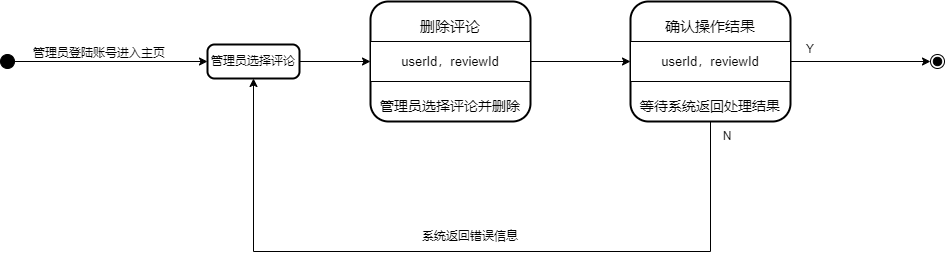

The diagram above was exported from draw.io. Its source (the exported page's mxGraphModel, read from the mxfile embedded in the PNG):
<mxGraphModel dx="1036" dy="-555" grid="1" gridSize="10" guides="1" tooltips="1" connect="1" arrows="1" fold="1" page="1" pageScale="1" pageWidth="827" pageHeight="1169" math="0" shadow="0">
  <root>
    <mxCell id="0" />
    <mxCell id="1" parent="0" />
    <mxCell id="-fEO_fj73F7ncAix1y4F-1" style="edgeStyle=orthogonalEdgeStyle;rounded=0;orthogonalLoop=1;jettySize=auto;html=1;entryX=0;entryY=0.5;entryDx=0;entryDy=0;" parent="1" source="-fEO_fj73F7ncAix1y4F-2" target="-fEO_fj73F7ncAix1y4F-36" edge="1">
      <mxGeometry relative="1" as="geometry">
        <mxPoint x="280" y="1740" as="targetPoint" />
      </mxGeometry>
    </mxCell>
    <mxCell id="-fEO_fj73F7ncAix1y4F-2" value="" style="ellipse;fillColor=strokeColor;" parent="1" vertex="1">
      <mxGeometry x="70" y="1733" width="14" height="14" as="geometry" />
    </mxCell>
    <mxCell id="-fEO_fj73F7ncAix1y4F-3" value="" style="ellipse;shape=endState;fillColor=strokeColor;" parent="1" vertex="1">
      <mxGeometry x="1000" y="1733" width="14" height="14" as="geometry" />
    </mxCell>
    <mxCell id="-fEO_fj73F7ncAix1y4F-4" value="管理员登陆账号进入主页" style="text;html=1;align=center;verticalAlign=middle;whiteSpace=wrap;rounded=0;" parent="1" vertex="1">
      <mxGeometry x="84" y="1717" width="170" height="30" as="geometry" />
    </mxCell>
    <mxCell id="-fEO_fj73F7ncAix1y4F-5" value="" style="group;strokeWidth=11;" parent="1" vertex="1" connectable="0">
      <mxGeometry x="440" y="1680" width="160" height="120" as="geometry" />
    </mxCell>
    <mxCell id="-fEO_fj73F7ncAix1y4F-6" value="" style="rounded=1;whiteSpace=wrap;html=1;strokeWidth=2;" parent="-fEO_fj73F7ncAix1y4F-5" vertex="1">
      <mxGeometry width="160" height="120" as="geometry" />
    </mxCell>
    <mxCell id="-fEO_fj73F7ncAix1y4F-7" value="" style="verticalLabelPosition=bottom;verticalAlign=top;html=1;shape=mxgraph.basic.rect;fillColor2=none;strokeWidth=1;size=20;indent=5;" parent="-fEO_fj73F7ncAix1y4F-5" vertex="1">
      <mxGeometry y="40" width="160" height="40" as="geometry" />
    </mxCell>
    <mxCell id="-fEO_fj73F7ncAix1y4F-8" value="&lt;span style=&quot;font-size: 15px;&quot;&gt;删除评论&lt;/span&gt;" style="text;html=1;align=center;verticalAlign=middle;whiteSpace=wrap;rounded=0;" parent="-fEO_fj73F7ncAix1y4F-5" vertex="1">
      <mxGeometry y="10" width="160" height="30" as="geometry" />
    </mxCell>
    <mxCell id="-fEO_fj73F7ncAix1y4F-9" value="&lt;span style=&quot;font-size: 13px;&quot;&gt;userId，reviewId&lt;/span&gt;" style="text;html=1;align=center;verticalAlign=middle;whiteSpace=wrap;rounded=0;" parent="-fEO_fj73F7ncAix1y4F-5" vertex="1">
      <mxGeometry y="45" width="160" height="30" as="geometry" />
    </mxCell>
    <mxCell id="-fEO_fj73F7ncAix1y4F-10" value="&lt;span style=&quot;font-size: 14px;&quot;&gt;管理员选择评论并删除&lt;/span&gt;" style="text;html=1;align=center;verticalAlign=middle;whiteSpace=wrap;rounded=0;" parent="-fEO_fj73F7ncAix1y4F-5" vertex="1">
      <mxGeometry y="90" width="160" height="30" as="geometry" />
    </mxCell>
    <mxCell id="-fEO_fj73F7ncAix1y4F-20" value="" style="group;strokeWidth=11;" parent="1" vertex="1" connectable="0">
      <mxGeometry x="700" y="1680" width="160" height="120" as="geometry" />
    </mxCell>
    <mxCell id="-fEO_fj73F7ncAix1y4F-21" value="" style="rounded=1;whiteSpace=wrap;html=1;strokeWidth=2;" parent="-fEO_fj73F7ncAix1y4F-20" vertex="1">
      <mxGeometry width="160" height="120" as="geometry" />
    </mxCell>
    <mxCell id="-fEO_fj73F7ncAix1y4F-22" value="" style="verticalLabelPosition=bottom;verticalAlign=top;html=1;shape=mxgraph.basic.rect;fillColor2=none;strokeWidth=1;size=20;indent=5;" parent="-fEO_fj73F7ncAix1y4F-20" vertex="1">
      <mxGeometry y="40" width="160" height="40" as="geometry" />
    </mxCell>
    <mxCell id="-fEO_fj73F7ncAix1y4F-23" value="&lt;span style=&quot;font-size: 15px;&quot;&gt;确认操作结果&lt;/span&gt;" style="text;html=1;align=center;verticalAlign=middle;whiteSpace=wrap;rounded=0;" parent="-fEO_fj73F7ncAix1y4F-20" vertex="1">
      <mxGeometry y="10" width="160" height="30" as="geometry" />
    </mxCell>
    <mxCell id="-fEO_fj73F7ncAix1y4F-24" value="&lt;span style=&quot;font-size: 13px;&quot;&gt;userId，reviewId&lt;/span&gt;" style="text;html=1;align=center;verticalAlign=middle;whiteSpace=wrap;rounded=0;" parent="-fEO_fj73F7ncAix1y4F-20" vertex="1">
      <mxGeometry y="45" width="160" height="30" as="geometry" />
    </mxCell>
    <mxCell id="-fEO_fj73F7ncAix1y4F-25" value="&lt;span style=&quot;font-size: 14px;&quot;&gt;等待系统返回处理结果&lt;/span&gt;" style="text;html=1;align=center;verticalAlign=middle;whiteSpace=wrap;rounded=0;" parent="-fEO_fj73F7ncAix1y4F-20" vertex="1">
      <mxGeometry y="90" width="160" height="30" as="geometry" />
    </mxCell>
    <mxCell id="-fEO_fj73F7ncAix1y4F-28" style="edgeStyle=orthogonalEdgeStyle;rounded=0;orthogonalLoop=1;jettySize=auto;html=1;entryX=0;entryY=0.5;entryDx=0;entryDy=0;" parent="1" source="-fEO_fj73F7ncAix1y4F-24" target="-fEO_fj73F7ncAix1y4F-3" edge="1">
      <mxGeometry relative="1" as="geometry" />
    </mxCell>
    <mxCell id="-fEO_fj73F7ncAix1y4F-29" value="Y" style="text;html=1;align=center;verticalAlign=middle;whiteSpace=wrap;rounded=0;" parent="1" vertex="1">
      <mxGeometry x="850" y="1713" width="60" height="30" as="geometry" />
    </mxCell>
    <mxCell id="-fEO_fj73F7ncAix1y4F-31" value="N" style="text;html=1;align=center;verticalAlign=middle;whiteSpace=wrap;rounded=0;" parent="1" vertex="1">
      <mxGeometry x="767" y="1800" width="60" height="30" as="geometry" />
    </mxCell>
    <mxCell id="-fEO_fj73F7ncAix1y4F-32" value="系统返回错误信息" style="text;html=1;align=center;verticalAlign=middle;whiteSpace=wrap;rounded=0;" parent="1" vertex="1">
      <mxGeometry x="470" y="1900" width="140" height="30" as="geometry" />
    </mxCell>
    <mxCell id="-fEO_fj73F7ncAix1y4F-33" style="edgeStyle=orthogonalEdgeStyle;rounded=0;orthogonalLoop=1;jettySize=auto;html=1;entryX=0;entryY=0.5;entryDx=0;entryDy=0;" parent="1" source="-fEO_fj73F7ncAix1y4F-9" target="-fEO_fj73F7ncAix1y4F-24" edge="1">
      <mxGeometry relative="1" as="geometry" />
    </mxCell>
    <mxCell id="-fEO_fj73F7ncAix1y4F-40" style="edgeStyle=orthogonalEdgeStyle;rounded=0;orthogonalLoop=1;jettySize=auto;html=1;" parent="1" source="-fEO_fj73F7ncAix1y4F-36" target="-fEO_fj73F7ncAix1y4F-9" edge="1">
      <mxGeometry relative="1" as="geometry" />
    </mxCell>
    <mxCell id="-fEO_fj73F7ncAix1y4F-36" value="管理员选择评论" style="rounded=1;absoluteArcSize=1;arcSize=14;whiteSpace=wrap;strokeWidth=2;" parent="1" vertex="1">
      <mxGeometry x="277" y="1723" width="92" height="34" as="geometry" />
    </mxCell>
    <mxCell id="-fEO_fj73F7ncAix1y4F-41" style="edgeStyle=orthogonalEdgeStyle;rounded=0;orthogonalLoop=1;jettySize=auto;html=1;entryX=0.5;entryY=1;entryDx=0;entryDy=0;" parent="1" source="-fEO_fj73F7ncAix1y4F-25" target="-fEO_fj73F7ncAix1y4F-36" edge="1">
      <mxGeometry relative="1" as="geometry">
        <Array as="points">
          <mxPoint x="780" y="1930" />
          <mxPoint x="323" y="1930" />
        </Array>
      </mxGeometry>
    </mxCell>
  </root>
</mxGraphModel>